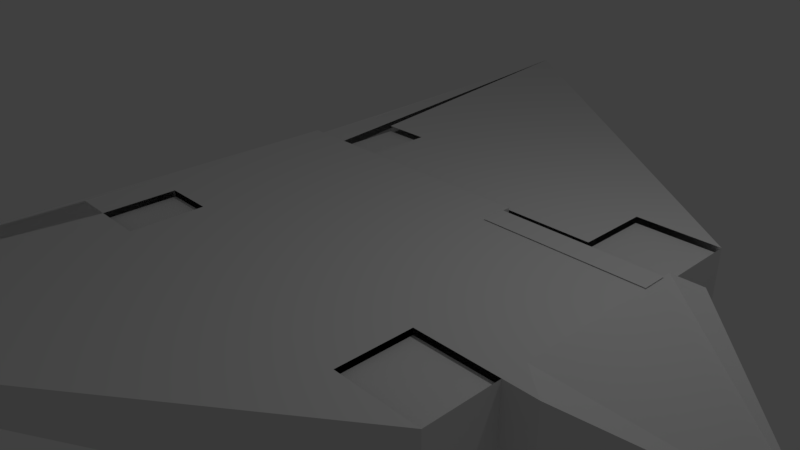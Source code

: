 # Source: manta.blend  (saved by Blender 2.79.0; exported with 4.5.12 LTS)
import bpy
from mathutils import Matrix  # noqa: F401  (used for matrix-valued properties, if any)

bpy.ops.wm.read_factory_settings(use_empty=True)
scene = bpy.context.scene
scene.name = 'Scene'

# ---- collections
col_collection_1 = bpy.data.collections.new('Collection 1'); scene.collection.children.link(col_collection_1)

# ---- materials (node trees are filled in below, after node groups)
mat_material = bpy.data.materials.new('Material')
mat_material.alpha_threshold = 0.0
mat_material.use_transparent_shadow = False
mat_material.roughness = 0.5
mat_material.line_color = (0.0, 0.0, 0.0, 1.0)

# ---- material node trees

# ---- world
world_world = bpy.data.worlds.new('World'); scene.world = world_world
world_world.color = (0.05088, 0.05088, 0.05088)
world_world.use_sun_shadow = False
world_world.sun_shadow_jitter_overblur = 0.0
world_world.cycles.sampling_method = 'MANUAL'

# ---- cameras
cam_camera = bpy.data.cameras.new('Camera')
cam_camera.clip_end = 100.0
cam_camera.lens = 35.0
cam_camera.sensor_width = 32.0
cam_camera.sensor_height = 18.0
cam_camera.ortho_scale = 7.314
cam_camera.dof.focus_distance = 0.0
cam_camera.dof.aperture_fstop = 128.0

# ---- lights
light_lamp = bpy.data.lights.new('Lamp', 'POINT')
light_lamp.transmission_factor = 0.0
light_lamp.cutoff_distance = 30.0
light_lamp.energy = 100.0
light_lamp.shadow_buffer_clip_start = 1.001
light_lamp.shadow_soft_size = 0.1
light_lamp.shadow_maximum_resolution = 0.006
light_lamp.use_absolute_resolution = True

# ---- meshes
me_cylinder = bpy.data.meshes.new('Cylinder')
me_cylinder.from_pydata([(0.1862, 2.351, 0.9502), (0.1862, 2.352, -1.05), (-1.814, 2.352, -1.05), (-1.814, 2.351, 0.9502), (1.205, -0.7594, 0.9424), (1.205, -0.7585, -1.058), (-0.7952, -0.7585, -1.058), (-0.7952, -0.7594, 0.9424), (-2.189, 1.242, -1.057), (-2.189, 1.241, 0.9433), (-2.189, -0.7585, -1.058), (-2.189, -0.7594, 0.9424), (2.487, 2.351, 0.9502), (2.487, 2.352, -1.05), (3.505, -0.7594, 0.9424), (3.505, -0.7585, -1.058), (5.964, 0.2411, -0.006022), (-2.189, -0.6715, 1.393), (1.205, 1.242, -1.418), (1.205, -0.7583, -1.419), (-0.7952, -0.7583, -1.419), (-0.7952, 1.242, -1.418), (-0.7952, 1.242, -1.418), (-0.7952, -0.7583, -1.419), (-2.189, -0.7583, -1.419), (-2.189, 1.242, -1.418), (1.205, -0.7583, -1.419), (1.205, 1.242, -1.418), (3.505, 1.242, -1.418), (3.505, -0.7583, -1.419), (3.505, -0.7583, -1.419), (3.505, 1.242, -1.418), (3.944, 1.242, -1.418), (3.944, -0.7583, -1.419), (1.205, -0.7596, 1.393), (1.205, 1.24, 1.394), (-0.7952, 1.24, 1.394), (-0.7952, -0.7596, 1.393), (-0.7952, -0.7596, 1.393), (-0.7952, 1.24, 1.394), (-2.189, 1.24, 1.394), (-2.189, -0.7596, 1.393), (1.205, 1.24, 1.394), (1.205, -0.7596, 1.393), (3.505, -0.7596, 1.393), (3.505, 1.24, 1.394), (3.505, 1.24, 1.394), (3.505, -0.7596, 1.393), (3.944, -0.7596, 1.393), (3.944, 1.24, 1.394), (-1.492, -0.6715, 1.393), (2.355, -0.6715, 1.393), (2.355, -0.672, 2.39), (3.505, -0.672, 2.39), (3.505, -0.6715, 1.393), (-1.766, -0.6387, 1.358), (-1.961, -0.6195, 1.358), (-2.148, -0.5626, 1.358), (1.205, 0.2404, 1.393), (0.2048, 1.24, 1.394), (-0.7952, 0.2404, 1.393), (0.2048, -0.7596, 1.393), (-0.7952, 0.2404, 1.393), (-1.492, 1.24, 1.394), (-2.189, 0.2404, 1.393), (-1.492, -0.7596, 1.393), (1.205, 0.2404, 1.393), (2.355, -0.7596, 1.393), (3.505, 0.2404, 1.393), (2.355, 1.24, 1.394), (2.355, 0.2404, 1.393), (-1.492, 0.2404, 1.393), (0.2048, 0.2404, 1.393), (3.505, -0.76, 2.39), (3.505, 0.24, 2.39), (1.205, 0.2417, -1.418), (0.2048, -0.7583, -1.419), (-0.7952, 0.2417, -1.418), (0.2048, 1.242, -1.418), (-0.7952, 0.2417, -1.418), (-1.492, -0.7583, -1.419), (-2.189, 0.2417, -1.418), (-1.492, 1.242, -1.418), (1.205, 0.2417, -1.418), (2.355, 1.242, -1.418), (3.505, 0.2417, -1.418), (2.355, -0.7583, -1.419), (2.355, 0.2417, -1.418), (-1.492, 0.2417, -1.418), (0.2048, 0.2417, -1.418), (0.2048, 0.2421, -2.435), (0.2048, -0.7579, -2.435), (-0.7952, -0.7579, -2.435), (-0.7952, 0.2421, -2.435), (-1.492, 0.2421, -2.435), (-1.492, -0.7579, -2.435), (-2.189, -0.7579, -2.435), (-2.189, 0.2421, -2.435), (-0.7952, 0.2421, -2.435), (-0.7952, -0.7579, -2.435), (-1.492, -0.7579, -2.435), (-1.492, 0.2421, -2.435), (1.205, -0.7579, -2.435), (1.205, 0.2421, -2.435), (2.355, 0.2421, -2.435), (2.355, -0.7579, -2.435), (2.355, -0.7579, -2.435), (2.355, 0.2421, -2.435), (3.505, 0.2421, -2.435), (3.505, -0.7579, -2.435), (1.205, 0.2421, -2.435), (1.205, -0.7579, -2.435), (0.2048, -0.7579, -2.435), (0.2048, 0.2421, -2.435), (-2.922, -0.7266, -7.328), (-2.802, -0.262, 7.023), (3.505, -0.6703, -1.419), (3.505, -0.6698, -2.435), (2.355, -0.6698, -2.435), (2.355, -0.6703, -1.419), (-1.492, -0.6703, -1.419), (-1.492, -0.6698, -2.435), (-2.691, 1.242, -1.057), (-2.691, -0.7585, -1.058), (-2.691, -0.7594, 0.9424), (-2.691, 1.241, 0.9433), (-2.691, 1.242, -1.057), (-2.691, 1.242, -1.418), (-2.691, 0.2417, -1.418), (-2.691, -0.7583, -1.419), (-2.691, -0.7585, -1.058), (-2.691, -0.7594, 0.9424), (-2.691, -0.7596, 1.393), (-2.691, 0.2404, 1.393), (-2.691, 1.24, 1.394), (-2.691, 1.241, 0.9433), (-2.691, -0.7596, 1.393), (-2.691, 0.2404, 1.393), (-2.691, 0.2417, -1.418), (-2.691, 0.2421, -2.435), (-2.691, -0.7579, -2.435), (-2.691, -0.7583, -1.419), (-2.691, 0.2421, -2.435), (-2.691, -0.7579, -2.435), (-2.691, -0.76, 2.39), (-2.189, -0.6698, -2.435), (-2.189, -0.6703, -1.419), (-2.691, 0.24, 2.39), (1.275, -0.7238, 1.401), (-0.7248, -0.7238, 1.401), (-0.7248, -0.7238, 1.401), (-2.119, -0.7238, 1.401), (1.275, -0.7238, 1.401), (3.576, -0.7238, 1.401), (1.275, 0.2762, 1.401), (0.2752, -0.7238, 1.401), (-0.7248, 0.2762, 1.401), (-0.7248, 0.2762, 1.401), (-1.422, -0.7238, 1.401), (-2.119, 0.2762, 1.401), (1.275, 0.2762, 1.401), (3.576, 0.2762, 1.401), (2.425, -0.7238, 1.401), (2.425, 0.2762, 1.401), (-1.422, 0.2762, 1.401), (0.2752, 0.2762, 1.401), (0.2752, 0.2757, 2.418), (0.2752, -0.7243, 2.417), (-0.7248, -0.7243, 2.417), (-0.7248, 0.2757, 2.418), (-1.422, 0.2757, 2.418), (-1.422, -0.7243, 2.417), (-2.119, -0.7243, 2.417), (-2.119, 0.2757, 2.418), (-0.7248, 0.2757, 2.418), (-0.7248, -0.7243, 2.417), (-1.422, -0.7243, 2.417), (-1.422, 0.2757, 2.418), (1.275, -0.7243, 2.417), (1.275, 0.2757, 2.418), (2.425, 0.2757, 2.418), (2.425, -0.7243, 2.417), (2.425, -0.7243, 2.417), (2.425, 0.2757, 2.418), (3.576, 0.2757, 2.418), (3.576, -0.7243, 2.417), (1.275, 0.2757, 2.418), (1.275, -0.7243, 2.417), (0.2752, -0.7243, 2.417), (0.2752, 0.2757, 2.418), (-2.851, -0.6974, 7.31), (3.576, -0.6358, 1.401), (3.576, -0.6363, 2.417), (2.425, -0.6363, 2.417), (2.425, -0.6358, 1.401), (-1.422, -0.6358, 1.401), (-1.422, -0.6363, 2.417), (-2.621, 0.2762, 1.401), (-2.621, 0.2757, 2.418), (-2.621, -0.7243, 2.417), (-2.621, -0.7238, 1.401), (-2.621, 0.2757, 2.418), (-2.621, -0.7243, 2.417), (-2.119, -0.6363, 2.417), (-2.119, -0.6358, 1.401), (1.22, -0.7726, 1.257), (3.521, -0.7726, 1.257), (1.22, -0.7725, 0.896), (3.521, -0.7725, 0.896), (2.37, -0.7725, 0.896), (1.205, 1.251, 1.398), (-0.7952, 1.251, 1.398), (-0.7952, 1.251, 1.398), (-2.189, 1.251, 1.398), (1.205, 1.251, 1.398), (3.505, 1.251, 1.398), (1.205, 0.251, 1.397), (-0.7952, 0.251, 1.397), (0.2048, 1.251, 1.398), (-0.7952, 0.251, 1.397), (-2.189, 0.251, 1.397), (-1.492, 1.251, 1.398), (1.205, 0.251, 1.397), (2.355, 1.251, 1.398), (3.505, 0.251, 1.397), (2.355, 0.251, 1.397), (-1.492, 0.251, 1.397), (0.2048, 0.251, 1.397)], [(14, 44), (50, 17), (55, 56), (56, 57), (44, 67), (45, 68), (70, 69), (67, 70), (71, 65), (63, 71), (72, 61), (59, 72), (136, 137)], [(0, 1, 2, 3), (4, 7, 6, 5), (4, 5, 15, 14), (7, 37, 60, 36, 3), (3, 36, 59, 35, 0), (6, 7, 11, 10), (3, 2, 8, 9), (14, 15, 16), (0, 35, 58, 34, 4), (1, 0, 12, 13), (13, 12, 16), (5, 19, 75, 18, 1), (6, 20, 76, 19, 5), (2, 21, 77, 20, 6), (1, 18, 78, 21, 2), (6, 23, 79, 22, 2), (10, 24, 80, 23, 6), (2, 22, 82, 25, 8), (87, 84, 28, 85), (1, 27, 83, 26, 5), (13, 28, 84, 27, 1), (15, 29, 85, 28, 13), (5, 26, 86, 29, 15), (30, 31, 32, 33), (13, 31, 30, 15), (16, 32, 31, 13), (16, 33, 32), (15, 30, 33, 16), (4, 34, 61, 37, 7), (3, 39, 62, 38, 7), (9, 40, 63, 39, 3), (7, 38, 65, 41, 11), (4, 43, 66, 42, 0), (0, 42, 69, 45, 12), (46, 47, 48, 49), (14, 47, 46, 12), (16, 48, 47, 14), (12, 46, 49, 16), (22, 79, 88, 82), (82, 88, 81, 25), (83, 27, 84, 87), (78, 89, 77, 21), (18, 75, 89, 78), (76, 91, 90, 89), (20, 92, 91, 76), (77, 93, 92, 20), (89, 90, 93, 77), (80, 95, 94, 88), (88, 94, 97, 81), (23, 99, 98, 79), (80, 100, 99, 23), (88, 101, 100, 80), (79, 98, 101, 88), (83, 103, 102, 26), (87, 104, 103, 83), (86, 105, 104, 87), (26, 102, 105, 86), (87, 107, 106, 86), (85, 108, 107, 87), (29, 109, 108, 85), (146, 145, 121, 120), (19, 111, 110, 75), (76, 112, 111, 19), (89, 113, 112, 76), (75, 110, 113, 89), (91, 114, 90), (92, 114, 91), (93, 114, 92), (90, 114, 93), (95, 114, 94), (96, 114, 95), (94, 114, 97), (99, 114, 98), (100, 114, 99), (101, 114, 100), (98, 114, 101), (103, 114, 102), (104, 114, 103), (105, 114, 104), (102, 114, 105), (119, 118, 117, 116), (107, 114, 106), (108, 114, 107), (109, 114, 108), (106, 114, 109), (111, 114, 110), (112, 114, 111), (113, 114, 112), (110, 114, 113), (122, 123, 124, 125), (10, 123, 122, 8), (11, 124, 123, 10), (9, 125, 124, 11), (8, 122, 125, 9), (126, 127, 128, 129, 130), (25, 127, 126, 8), (81, 128, 127, 25), (24, 129, 128, 81), (10, 130, 129, 24), (8, 126, 130, 10), (131, 132, 133, 134, 135), (41, 132, 131, 11), (64, 133, 132, 41), (40, 134, 133, 64), (9, 135, 134, 40), (11, 131, 135, 9), (138, 139, 140, 141), (97, 139, 138, 81), (96, 140, 139, 97), (81, 138, 141, 24), (142, 114, 143), (114, 142, 97), (96, 143, 114), (97, 142, 143, 96), (16, 49, 48), (41, 114, 136), (141, 114, 24), (140, 114, 141), (96, 114, 140), (24, 114, 96), (149, 168, 167, 155), (165, 166, 169, 156), (164, 170, 173, 159), (158, 176, 175, 150), (157, 174, 177, 164), (163, 180, 179, 160), (152, 178, 181, 162), (161, 184, 183, 163), (153, 185, 184, 161), (204, 203, 196, 195), (155, 188, 187, 148), (154, 186, 189, 165), (168, 190, 167), (166, 190, 169), (172, 190, 171), (170, 190, 173), (176, 190, 175), (174, 190, 177), (180, 190, 179), (178, 190, 181), (194, 193, 192, 191), (184, 190, 183), (185, 190, 184), (182, 190, 185), (188, 190, 187), (186, 190, 189), (197, 198, 199, 200), (173, 198, 197, 159), (201, 190, 202), (190, 201, 173), (200, 190, 151), (205, 207, 209, 208, 206), (225, 223, 215, 224), (212, 219, 226, 221), (221, 226, 220, 213), (222, 214, 223, 225), (218, 227, 217, 211), (210, 216, 227, 218)])
me_cylinder.materials.append(mat_material)
me_cylinder.use_remesh_preserve_volume = False
me_cylinder.use_remesh_preserve_attributes = False
me_cylinder.use_mirror_vertex_groups = False
me_cylinder.update()

# ---- objects
ob_cylinder = bpy.data.objects.new('Cylinder', me_cylinder)
ob_lamp = bpy.data.objects.new('Lamp', light_lamp)
ob_camera = bpy.data.objects.new('Camera', cam_camera)

# ---- transforms, parenting, visibility, modifiers, constraints
ob_cylinder.location = (-0.0919, 0.007409, -0.1763)
ob_cylinder.rotation_euler = (-1.571, -0.0, 0.0)
ob_cylinder.lineart.crease_threshold = 0.0
ob_lamp.location = (4.076, 1.005, 5.904)
ob_lamp.rotation_euler = (0.6503, 0.05522, 1.866)
ob_lamp.lock_rotations_4d = False
ob_lamp.empty_display_type = 'ARROWS'
ob_lamp.color = (0.0, 0.0, 0.0, 0.0)
ob_lamp.lineart.crease_threshold = 0.0
ob_camera.location = (7.481, -6.508, 5.344)
ob_camera.rotation_euler = (1.109, 0.0, 0.8149)
ob_camera.lock_rotations_4d = False
ob_camera.empty_display_type = 'ARROWS'
ob_camera.color = (0.0, 0.0, 0.0, 0.0)
ob_camera.display_type = 'WIRE'
ob_camera.lineart.crease_threshold = 0.0

# ---- collection membership
col_collection_1.objects.link(ob_cylinder)
col_collection_1.objects.link(ob_lamp)
col_collection_1.objects.link(ob_camera)

# ---- scene / render settings (as saved in the file)
scene.camera = ob_camera
scene.frame_start = 1; scene.frame_end = 250; scene.frame_set(0)
scene.render.engine = 'BLENDER_EEVEE_NEXT'
scene.render.resolution_percentage = 50
scene.render.dither_intensity = 0.0
scene.cycles.use_denoising = False
scene.cycles.samples = 128
scene.cycles.sampling_pattern = 'TABULATED_SOBOL'
scene.cycles.use_adaptive_sampling = False
scene.cycles.use_light_tree = False
scene.cycles.blur_glossy = 0.0
scene.cycles.sample_clamp_indirect = 0.0
scene.view_settings.view_transform = 'Standard'
bpy.context.view_layer.update()
